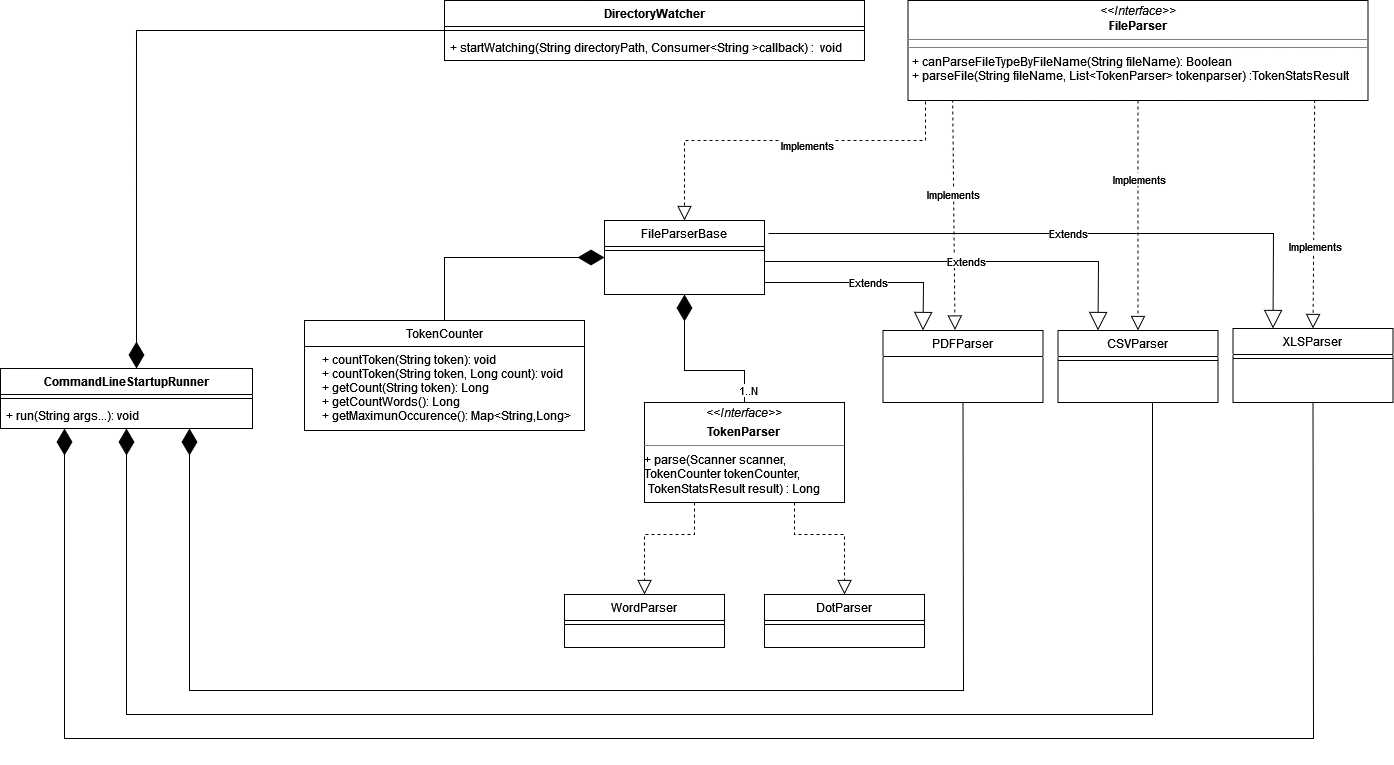

The diagram above was exported from draw.io. Its source (the exported page's mxGraphModel, read from the mxfile embedded in the PNG):
<mxGraphModel dx="2249" dy="780" grid="1" gridSize="12" guides="1" tooltips="1" connect="1" arrows="1" fold="1" page="1" pageScale="1" pageWidth="827" pageHeight="1169" math="0" shadow="0">
  <root>
    <mxCell id="WIyWlLk6GJQsqaUBKTNV-0" />
    <mxCell id="WIyWlLk6GJQsqaUBKTNV-1" parent="WIyWlLk6GJQsqaUBKTNV-0" />
    <mxCell id="zkfFHV4jXpPFQw0GAbJ--6" value="PDFParser" style="swimlane;fontStyle=0;align=center;verticalAlign=top;childLayout=stackLayout;horizontal=1;startSize=26;horizontalStack=0;resizeParent=1;resizeLast=0;collapsible=1;marginBottom=0;rounded=0;shadow=0;strokeWidth=1;" parent="WIyWlLk6GJQsqaUBKTNV-1" vertex="1">
      <mxGeometry x="78.5" y="480" width="160" height="72" as="geometry">
        <mxRectangle x="130" y="380" width="160" height="26" as="alternateBounds" />
      </mxGeometry>
    </mxCell>
    <mxCell id="zkfFHV4jXpPFQw0GAbJ--13" value="CSVParser" style="swimlane;fontStyle=0;align=center;verticalAlign=top;childLayout=stackLayout;horizontal=1;startSize=26;horizontalStack=0;resizeParent=1;resizeLast=0;collapsible=1;marginBottom=0;rounded=0;shadow=0;strokeWidth=1;" parent="WIyWlLk6GJQsqaUBKTNV-1" vertex="1">
      <mxGeometry x="253.5" y="480" width="160" height="72" as="geometry">
        <mxRectangle x="340" y="380" width="170" height="26" as="alternateBounds" />
      </mxGeometry>
    </mxCell>
    <mxCell id="zkfFHV4jXpPFQw0GAbJ--15" value="" style="line;html=1;strokeWidth=1;align=left;verticalAlign=middle;spacingTop=-1;spacingLeft=3;spacingRight=3;rotatable=0;labelPosition=right;points=[];portConstraint=eastwest;" parent="zkfFHV4jXpPFQw0GAbJ--13" vertex="1">
      <mxGeometry y="26" width="160" height="8" as="geometry" />
    </mxCell>
    <mxCell id="GAwijImHxctenkHvgiQW-0" value="XLSParser" style="swimlane;fontStyle=0;align=center;verticalAlign=top;childLayout=stackLayout;horizontal=1;startSize=26;horizontalStack=0;resizeParent=1;resizeLast=0;collapsible=1;marginBottom=0;rounded=0;shadow=0;strokeWidth=1;" parent="WIyWlLk6GJQsqaUBKTNV-1" vertex="1">
      <mxGeometry x="428.5" y="478" width="160" height="74" as="geometry">
        <mxRectangle x="340" y="380" width="170" height="26" as="alternateBounds" />
      </mxGeometry>
    </mxCell>
    <mxCell id="GAwijImHxctenkHvgiQW-2" value="" style="line;html=1;strokeWidth=1;align=left;verticalAlign=middle;spacingTop=-1;spacingLeft=3;spacingRight=3;rotatable=0;labelPosition=right;points=[];portConstraint=eastwest;" parent="GAwijImHxctenkHvgiQW-0" vertex="1">
      <mxGeometry y="26" width="160" height="8" as="geometry" />
    </mxCell>
    <mxCell id="B0Vck4Oa6N4XdnGIzEUw-23" value="TokenCounter" style="swimlane;fontStyle=0;childLayout=stackLayout;horizontal=1;startSize=26;fillColor=none;horizontalStack=0;resizeParent=1;resizeParentMax=0;resizeLast=0;collapsible=1;marginBottom=0;" parent="WIyWlLk6GJQsqaUBKTNV-1" vertex="1">
      <mxGeometry x="-500" y="470" width="280" height="110" as="geometry" />
    </mxCell>
    <mxCell id="B0Vck4Oa6N4XdnGIzEUw-24" value="    + countToken(String token): void&#10;    + countToken(String token, Long count): void&#10;    + getCount(String token): Long&#10;    + getCountWords(): Long&#10;    + getMaximunOccurence(): Map&lt;String,Long&gt;" style="text;strokeColor=none;fillColor=none;align=left;verticalAlign=top;spacingLeft=4;spacingRight=4;overflow=hidden;rotatable=0;points=[[0,0.5],[1,0.5]];portConstraint=eastwest;" parent="B0Vck4Oa6N4XdnGIzEUw-23" vertex="1">
      <mxGeometry y="26" width="280" height="84" as="geometry" />
    </mxCell>
    <mxCell id="B0Vck4Oa6N4XdnGIzEUw-34" value="" style="endArrow=diamondThin;endFill=1;endSize=24;html=1;rounded=0;exitX=0.5;exitY=0;exitDx=0;exitDy=0;entryX=0;entryY=0.5;entryDx=0;entryDy=0;" parent="WIyWlLk6GJQsqaUBKTNV-1" source="B0Vck4Oa6N4XdnGIzEUw-23" edge="1" target="8eexZPBsICIh9UCs9FZ4-0">
      <mxGeometry width="160" relative="1" as="geometry">
        <mxPoint x="570" y="510" as="sourcePoint" />
        <mxPoint x="-280" y="210" as="targetPoint" />
        <Array as="points">
          <mxPoint x="-360" y="407" />
        </Array>
      </mxGeometry>
    </mxCell>
    <mxCell id="2f8e86e2eWL1EOiZ-B-D-0" value="WordParser" style="swimlane;fontStyle=0;align=center;verticalAlign=top;childLayout=stackLayout;horizontal=1;startSize=26;horizontalStack=0;resizeParent=1;resizeLast=0;collapsible=1;marginBottom=0;rounded=0;shadow=0;strokeWidth=1;" parent="WIyWlLk6GJQsqaUBKTNV-1" vertex="1">
      <mxGeometry x="-240" y="744" width="160" height="53" as="geometry">
        <mxRectangle x="130" y="380" width="160" height="26" as="alternateBounds" />
      </mxGeometry>
    </mxCell>
    <mxCell id="2f8e86e2eWL1EOiZ-B-D-1" value="" style="line;html=1;strokeWidth=1;align=left;verticalAlign=middle;spacingTop=-1;spacingLeft=3;spacingRight=3;rotatable=0;labelPosition=right;points=[];portConstraint=eastwest;" parent="2f8e86e2eWL1EOiZ-B-D-0" vertex="1">
      <mxGeometry y="26" width="160" height="8" as="geometry" />
    </mxCell>
    <mxCell id="2f8e86e2eWL1EOiZ-B-D-2" value="DotParser" style="swimlane;fontStyle=0;align=center;verticalAlign=top;childLayout=stackLayout;horizontal=1;startSize=26;horizontalStack=0;resizeParent=1;resizeLast=0;collapsible=1;marginBottom=0;rounded=0;shadow=0;strokeWidth=1;" parent="WIyWlLk6GJQsqaUBKTNV-1" vertex="1">
      <mxGeometry x="-40" y="744" width="160" height="53" as="geometry">
        <mxRectangle x="340" y="380" width="170" height="26" as="alternateBounds" />
      </mxGeometry>
    </mxCell>
    <mxCell id="2f8e86e2eWL1EOiZ-B-D-3" value="" style="line;html=1;strokeWidth=1;align=left;verticalAlign=middle;spacingTop=-1;spacingLeft=3;spacingRight=3;rotatable=0;labelPosition=right;points=[];portConstraint=eastwest;" parent="2f8e86e2eWL1EOiZ-B-D-2" vertex="1">
      <mxGeometry y="26" width="160" height="8" as="geometry" />
    </mxCell>
    <mxCell id="2f8e86e2eWL1EOiZ-B-D-9" value="" style="endArrow=block;dashed=1;endFill=0;endSize=12;html=1;rounded=0;entryX=0.45;entryY=-0.007;entryDx=0;entryDy=0;entryPerimeter=0;exitX=0.097;exitY=0.99;exitDx=0;exitDy=0;exitPerimeter=0;" parent="WIyWlLk6GJQsqaUBKTNV-1" source="2f8e86e2eWL1EOiZ-B-D-17" target="zkfFHV4jXpPFQw0GAbJ--6" edge="1">
      <mxGeometry width="160" relative="1" as="geometry">
        <mxPoint x="140" y="280" as="sourcePoint" />
        <mxPoint x="260" y="370" as="targetPoint" />
      </mxGeometry>
    </mxCell>
    <mxCell id="8eexZPBsICIh9UCs9FZ4-10" value="Implements" style="edgeLabel;html=1;align=center;verticalAlign=middle;resizable=0;points=[];" vertex="1" connectable="0" parent="2f8e86e2eWL1EOiZ-B-D-9">
      <mxGeometry x="-0.1828" y="-1" relative="1" as="geometry">
        <mxPoint as="offset" />
      </mxGeometry>
    </mxCell>
    <mxCell id="2f8e86e2eWL1EOiZ-B-D-10" value="" style="endArrow=block;dashed=1;endFill=0;endSize=12;html=1;rounded=0;entryX=0.5;entryY=0;entryDx=0;entryDy=0;exitX=0.884;exitY=0.993;exitDx=0;exitDy=0;exitPerimeter=0;" parent="WIyWlLk6GJQsqaUBKTNV-1" source="2f8e86e2eWL1EOiZ-B-D-17" target="GAwijImHxctenkHvgiQW-0" edge="1">
      <mxGeometry width="160" relative="1" as="geometry">
        <mxPoint x="330" y="318" as="sourcePoint" />
        <mxPoint x="330" y="550" as="targetPoint" />
      </mxGeometry>
    </mxCell>
    <mxCell id="8eexZPBsICIh9UCs9FZ4-12" value="Implements" style="edgeLabel;html=1;align=center;verticalAlign=middle;resizable=0;points=[];" vertex="1" connectable="0" parent="2f8e86e2eWL1EOiZ-B-D-10">
      <mxGeometry x="0.2741" y="1" relative="1" as="geometry">
        <mxPoint as="offset" />
      </mxGeometry>
    </mxCell>
    <mxCell id="2f8e86e2eWL1EOiZ-B-D-12" value="" style="endArrow=block;dashed=1;endFill=0;endSize=12;html=1;rounded=0;entryX=0.5;entryY=0;entryDx=0;entryDy=0;exitX=0.5;exitY=1;exitDx=0;exitDy=0;" parent="WIyWlLk6GJQsqaUBKTNV-1" source="2f8e86e2eWL1EOiZ-B-D-17" target="zkfFHV4jXpPFQw0GAbJ--13" edge="1">
      <mxGeometry width="160" relative="1" as="geometry">
        <mxPoint x="290" y="318" as="sourcePoint" />
        <mxPoint x="330" y="550" as="targetPoint" />
      </mxGeometry>
    </mxCell>
    <mxCell id="8eexZPBsICIh9UCs9FZ4-11" value="&lt;div&gt;Implements&lt;/div&gt;" style="edgeLabel;html=1;align=center;verticalAlign=middle;resizable=0;points=[];" vertex="1" connectable="0" parent="2f8e86e2eWL1EOiZ-B-D-12">
      <mxGeometry x="-0.3217" y="1" relative="1" as="geometry">
        <mxPoint as="offset" />
      </mxGeometry>
    </mxCell>
    <mxCell id="2f8e86e2eWL1EOiZ-B-D-14" value="" style="endArrow=block;dashed=1;endFill=0;endSize=12;html=1;rounded=0;entryX=0.5;entryY=0;entryDx=0;entryDy=0;exitX=0.25;exitY=1;exitDx=0;exitDy=0;" parent="WIyWlLk6GJQsqaUBKTNV-1" source="8eexZPBsICIh9UCs9FZ4-19" target="2f8e86e2eWL1EOiZ-B-D-0" edge="1">
      <mxGeometry width="160" relative="1" as="geometry">
        <mxPoint x="-80" y="680" as="sourcePoint" />
        <mxPoint x="330" y="550" as="targetPoint" />
        <Array as="points">
          <mxPoint x="-110" y="684" />
          <mxPoint x="-160" y="684" />
          <mxPoint x="-160" y="720" />
        </Array>
      </mxGeometry>
    </mxCell>
    <mxCell id="2f8e86e2eWL1EOiZ-B-D-15" value="" style="endArrow=block;dashed=1;endFill=0;endSize=12;html=1;rounded=0;entryX=0.5;entryY=0;entryDx=0;entryDy=0;exitX=0.75;exitY=1;exitDx=0;exitDy=0;" parent="WIyWlLk6GJQsqaUBKTNV-1" source="8eexZPBsICIh9UCs9FZ4-19" target="2f8e86e2eWL1EOiZ-B-D-2" edge="1">
      <mxGeometry width="160" relative="1" as="geometry">
        <mxPoint x="-19.920000000000073" y="680" as="sourcePoint" />
        <mxPoint x="330" y="550" as="targetPoint" />
        <Array as="points">
          <mxPoint x="-10" y="684" />
          <mxPoint x="40" y="684" />
        </Array>
      </mxGeometry>
    </mxCell>
    <mxCell id="2f8e86e2eWL1EOiZ-B-D-17" value="&lt;p style=&quot;margin: 0px ; margin-top: 4px ; text-align: center&quot;&gt;&lt;i&gt;&amp;lt;&amp;lt;Interface&amp;gt;&amp;gt;&lt;/i&gt;&lt;br&gt;&lt;b&gt;FileParser&lt;/b&gt;&lt;br&gt;&lt;/p&gt;&lt;hr size=&quot;1&quot;&gt;&lt;hr size=&quot;1&quot;&gt;&lt;p style=&quot;margin: 0px ; margin-left: 4px&quot;&gt;+ canParseFileTypeByFileName(String fileName): Boolean&lt;br&gt;+ parseFile(String fileName, List&amp;lt;TokenParser&amp;gt; tokenparser) :TokenStatsResult&lt;br&gt;&lt;/p&gt;" style="verticalAlign=top;align=left;overflow=fill;fontSize=12;fontFamily=Helvetica;html=1;" parent="WIyWlLk6GJQsqaUBKTNV-1" vertex="1">
      <mxGeometry x="103.5" y="150" width="460" height="100" as="geometry" />
    </mxCell>
    <mxCell id="8eexZPBsICIh9UCs9FZ4-0" value="FileParserBase" style="swimlane;fontStyle=0;align=center;verticalAlign=top;childLayout=stackLayout;horizontal=1;startSize=26;horizontalStack=0;resizeParent=1;resizeLast=0;collapsible=1;marginBottom=0;rounded=0;shadow=0;strokeWidth=1;" vertex="1" parent="WIyWlLk6GJQsqaUBKTNV-1">
      <mxGeometry x="-200" y="370" width="160" height="74" as="geometry">
        <mxRectangle x="130" y="380" width="160" height="26" as="alternateBounds" />
      </mxGeometry>
    </mxCell>
    <mxCell id="8eexZPBsICIh9UCs9FZ4-1" value="" style="line;html=1;strokeWidth=1;align=left;verticalAlign=middle;spacingTop=-1;spacingLeft=3;spacingRight=3;rotatable=0;labelPosition=right;points=[];portConstraint=eastwest;" vertex="1" parent="8eexZPBsICIh9UCs9FZ4-0">
      <mxGeometry y="26" width="160" height="8" as="geometry" />
    </mxCell>
    <mxCell id="8eexZPBsICIh9UCs9FZ4-4" value="" style="endArrow=block;dashed=1;endFill=0;endSize=12;html=1;rounded=0;entryX=0.5;entryY=0;entryDx=0;entryDy=0;exitX=0.038;exitY=1.01;exitDx=0;exitDy=0;exitPerimeter=0;" edge="1" parent="WIyWlLk6GJQsqaUBKTNV-1" source="2f8e86e2eWL1EOiZ-B-D-17" target="8eexZPBsICIh9UCs9FZ4-0">
      <mxGeometry width="160" relative="1" as="geometry">
        <mxPoint x="164.55999999999995" y="259" as="sourcePoint" />
        <mxPoint x="160.5" y="393.0340000000001" as="targetPoint" />
        <Array as="points">
          <mxPoint x="121" y="290" />
          <mxPoint x="-120" y="290" />
        </Array>
      </mxGeometry>
    </mxCell>
    <mxCell id="8eexZPBsICIh9UCs9FZ4-9" value="Implements" style="edgeLabel;html=1;align=center;verticalAlign=middle;resizable=0;points=[];" vertex="1" connectable="0" parent="8eexZPBsICIh9UCs9FZ4-4">
      <mxGeometry x="-0.1205" y="4" relative="1" as="geometry">
        <mxPoint as="offset" />
      </mxGeometry>
    </mxCell>
    <mxCell id="8eexZPBsICIh9UCs9FZ4-6" value="Extends" style="endArrow=block;endSize=16;endFill=0;html=1;rounded=0;entryX=0.25;entryY=0;entryDx=0;entryDy=0;" edge="1" parent="WIyWlLk6GJQsqaUBKTNV-1" target="zkfFHV4jXpPFQw0GAbJ--13">
      <mxGeometry width="160" relative="1" as="geometry">
        <mxPoint x="-40" y="411" as="sourcePoint" />
        <mxPoint x="88.5" y="517.287153652393" as="targetPoint" />
        <Array as="points">
          <mxPoint x="294" y="411" />
        </Array>
      </mxGeometry>
    </mxCell>
    <mxCell id="8eexZPBsICIh9UCs9FZ4-7" value="Extends" style="endArrow=block;endSize=16;endFill=0;html=1;rounded=0;entryX=0.25;entryY=0;entryDx=0;entryDy=0;" edge="1" parent="WIyWlLk6GJQsqaUBKTNV-1" target="GAwijImHxctenkHvgiQW-0">
      <mxGeometry width="160" relative="1" as="geometry">
        <mxPoint x="-36" y="383" as="sourcePoint" />
        <mxPoint x="88.5" y="517.287153652393" as="targetPoint" />
        <Array as="points">
          <mxPoint x="469" y="383" />
        </Array>
      </mxGeometry>
    </mxCell>
    <mxCell id="8eexZPBsICIh9UCs9FZ4-8" value="Extends" style="endArrow=block;endSize=16;endFill=0;html=1;rounded=0;entryX=0.25;entryY=0;entryDx=0;entryDy=0;" edge="1" parent="WIyWlLk6GJQsqaUBKTNV-1" target="zkfFHV4jXpPFQw0GAbJ--6">
      <mxGeometry width="160" relative="1" as="geometry">
        <mxPoint x="-40" y="432" as="sourcePoint" />
        <mxPoint x="303.5" y="490" as="targetPoint" />
        <Array as="points">
          <mxPoint x="48" y="432" />
          <mxPoint x="119" y="432" />
        </Array>
      </mxGeometry>
    </mxCell>
    <mxCell id="8eexZPBsICIh9UCs9FZ4-13" value="DirectoryWatcher" style="swimlane;fontStyle=1;align=center;verticalAlign=top;childLayout=stackLayout;horizontal=1;startSize=26;horizontalStack=0;resizeParent=1;resizeParentMax=0;resizeLast=0;collapsible=1;marginBottom=0;" vertex="1" parent="WIyWlLk6GJQsqaUBKTNV-1">
      <mxGeometry x="-360" y="150" width="420" height="60" as="geometry" />
    </mxCell>
    <mxCell id="8eexZPBsICIh9UCs9FZ4-15" value="" style="line;strokeWidth=1;fillColor=none;align=left;verticalAlign=middle;spacingTop=-1;spacingLeft=3;spacingRight=3;rotatable=0;labelPosition=right;points=[];portConstraint=eastwest;" vertex="1" parent="8eexZPBsICIh9UCs9FZ4-13">
      <mxGeometry y="26" width="420" height="8" as="geometry" />
    </mxCell>
    <mxCell id="8eexZPBsICIh9UCs9FZ4-16" value="+ startWatching(String directoryPath, Consumer&lt;String &gt;callback) :  void" style="text;strokeColor=none;fillColor=none;align=left;verticalAlign=top;spacingLeft=4;spacingRight=4;overflow=hidden;rotatable=0;points=[[0,0.5],[1,0.5]];portConstraint=eastwest;" vertex="1" parent="8eexZPBsICIh9UCs9FZ4-13">
      <mxGeometry y="34" width="420" height="26" as="geometry" />
    </mxCell>
    <mxCell id="8eexZPBsICIh9UCs9FZ4-19" value="&lt;p style=&quot;margin: 0px ; margin-top: 4px ; text-align: center&quot;&gt;&lt;i&gt;&amp;lt;&amp;lt;Interface&amp;gt;&amp;gt;&lt;/i&gt;&lt;/p&gt;&lt;p style=&quot;margin: 0px ; margin-top: 4px ; text-align: center&quot;&gt;&lt;b&gt;TokenParser&lt;/b&gt;&lt;br&gt;&lt;/p&gt;&lt;hr size=&quot;1&quot;&gt;&lt;div&gt;+ parse(Scanner scanner, &lt;br&gt;&lt;/div&gt;&lt;div&gt;TokenCounter tokenCounter,&lt;/div&gt;&lt;p style=&quot;margin: 0px ; margin-left: 4px&quot;&gt;TokenStatsResult result) : Long&lt;/p&gt;" style="verticalAlign=top;align=left;overflow=fill;fontSize=12;fontFamily=Helvetica;html=1;" vertex="1" parent="WIyWlLk6GJQsqaUBKTNV-1">
      <mxGeometry x="-160" y="552" width="200" height="100" as="geometry" />
    </mxCell>
    <mxCell id="8eexZPBsICIh9UCs9FZ4-20" value="" style="endArrow=diamondThin;endFill=1;endSize=24;html=1;rounded=0;entryX=0.5;entryY=1;entryDx=0;entryDy=0;exitX=0.5;exitY=0;exitDx=0;exitDy=0;" edge="1" parent="WIyWlLk6GJQsqaUBKTNV-1" source="8eexZPBsICIh9UCs9FZ4-19" target="8eexZPBsICIh9UCs9FZ4-0">
      <mxGeometry width="160" relative="1" as="geometry">
        <mxPoint x="80" y="520" as="sourcePoint" />
        <mxPoint x="240" y="520" as="targetPoint" />
        <Array as="points">
          <mxPoint x="-60" y="520" />
          <mxPoint x="-120" y="520" />
        </Array>
      </mxGeometry>
    </mxCell>
    <mxCell id="8eexZPBsICIh9UCs9FZ4-25" value="1..N" style="edgeLabel;html=1;align=center;verticalAlign=middle;resizable=0;points=[];" vertex="1" connectable="0" parent="8eexZPBsICIh9UCs9FZ4-20">
      <mxGeometry x="-0.8424" y="-3" relative="1" as="geometry">
        <mxPoint as="offset" />
      </mxGeometry>
    </mxCell>
    <mxCell id="8eexZPBsICIh9UCs9FZ4-39" value="CommandLineStartupRunner" style="swimlane;fontStyle=1;align=center;verticalAlign=top;childLayout=stackLayout;horizontal=1;startSize=26;horizontalStack=0;resizeParent=1;resizeParentMax=0;resizeLast=0;collapsible=1;marginBottom=0;" vertex="1" parent="WIyWlLk6GJQsqaUBKTNV-1">
      <mxGeometry x="-804" y="518" width="252" height="60" as="geometry" />
    </mxCell>
    <mxCell id="8eexZPBsICIh9UCs9FZ4-42" value="" style="endArrow=diamondThin;endFill=1;endSize=24;html=1;rounded=0;fontSize=8;exitX=0;exitY=0.5;exitDx=0;exitDy=0;exitPerimeter=0;" edge="1" parent="8eexZPBsICIh9UCs9FZ4-39" source="8eexZPBsICIh9UCs9FZ4-15">
      <mxGeometry width="160" relative="1" as="geometry">
        <mxPoint x="-24" as="sourcePoint" />
        <mxPoint x="136" as="targetPoint" />
        <Array as="points">
          <mxPoint x="136" y="-338" />
        </Array>
      </mxGeometry>
    </mxCell>
    <mxCell id="8eexZPBsICIh9UCs9FZ4-40" value="" style="line;strokeWidth=1;fillColor=none;align=left;verticalAlign=middle;spacingTop=-1;spacingLeft=3;spacingRight=3;rotatable=0;labelPosition=right;points=[];portConstraint=eastwest;" vertex="1" parent="8eexZPBsICIh9UCs9FZ4-39">
      <mxGeometry y="26" width="252" height="8" as="geometry" />
    </mxCell>
    <mxCell id="8eexZPBsICIh9UCs9FZ4-41" value="+ run(String args...): void" style="text;strokeColor=none;fillColor=none;align=left;verticalAlign=top;spacingLeft=4;spacingRight=4;overflow=hidden;rotatable=0;points=[[0,0.5],[1,0.5]];portConstraint=eastwest;" vertex="1" parent="8eexZPBsICIh9UCs9FZ4-39">
      <mxGeometry y="34" width="252" height="26" as="geometry" />
    </mxCell>
    <mxCell id="8eexZPBsICIh9UCs9FZ4-43" value="" style="endArrow=diamondThin;endFill=1;endSize=24;html=1;rounded=0;fontSize=8;entryX=0.75;entryY=1;entryDx=0;entryDy=0;exitX=0.5;exitY=1;exitDx=0;exitDy=0;" edge="1" parent="WIyWlLk6GJQsqaUBKTNV-1" source="zkfFHV4jXpPFQw0GAbJ--6" target="8eexZPBsICIh9UCs9FZ4-39">
      <mxGeometry width="160" relative="1" as="geometry">
        <mxPoint x="-612" y="720" as="sourcePoint" />
        <mxPoint x="-452" y="720" as="targetPoint" />
        <Array as="points">
          <mxPoint x="159" y="840" />
          <mxPoint x="-264" y="840" />
          <mxPoint x="-615" y="840" />
        </Array>
      </mxGeometry>
    </mxCell>
    <mxCell id="8eexZPBsICIh9UCs9FZ4-44" value="" style="endArrow=diamondThin;endFill=1;endSize=24;html=1;rounded=0;fontSize=8;entryX=0.5;entryY=1;entryDx=0;entryDy=0;" edge="1" parent="WIyWlLk6GJQsqaUBKTNV-1" target="8eexZPBsICIh9UCs9FZ4-39">
      <mxGeometry width="160" relative="1" as="geometry">
        <mxPoint x="348" y="552" as="sourcePoint" />
        <mxPoint x="-80" y="576" as="targetPoint" />
        <Array as="points">
          <mxPoint x="348" y="864" />
          <mxPoint x="-678" y="864" />
        </Array>
      </mxGeometry>
    </mxCell>
    <mxCell id="8eexZPBsICIh9UCs9FZ4-45" value="" style="endArrow=diamondThin;endFill=1;endSize=24;html=1;rounded=0;fontSize=8;entryX=0.254;entryY=1;entryDx=0;entryDy=0;entryPerimeter=0;exitX=0.5;exitY=1;exitDx=0;exitDy=0;" edge="1" parent="WIyWlLk6GJQsqaUBKTNV-1" source="GAwijImHxctenkHvgiQW-0" target="8eexZPBsICIh9UCs9FZ4-41">
      <mxGeometry width="160" relative="1" as="geometry">
        <mxPoint x="-240" y="576" as="sourcePoint" />
        <mxPoint x="-80" y="576" as="targetPoint" />
        <Array as="points">
          <mxPoint x="509" y="888" />
          <mxPoint x="-120" y="888" />
          <mxPoint x="-740" y="888" />
        </Array>
      </mxGeometry>
    </mxCell>
  </root>
</mxGraphModel>